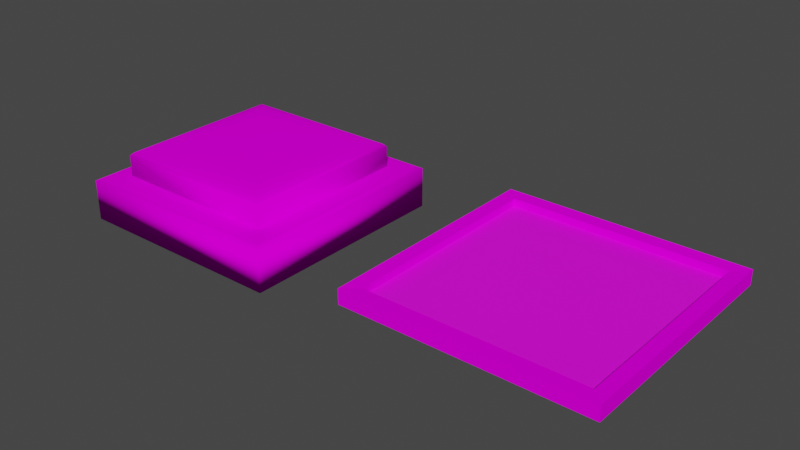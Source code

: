 # Source: InteractableObjects.blend  (saved by Blender 2.91.10; exported with 4.5.12 LTS)
import bpy
from mathutils import Matrix  # noqa: F401  (used for matrix-valued properties, if any)

bpy.ops.wm.read_factory_settings(use_empty=True)
scene = bpy.context.scene
scene.name = 'Scene'

# ---- collections
col_collection = bpy.data.collections.new('Collection'); scene.collection.children.link(col_collection)

# ---- images (referenced by path relative to the original .blend; pixels are not part of the script)
import os
ASSET_DIR = os.environ.get("B2B_ASSET_DIR", "")  # directory of the original .blend (textures are referenced by path, not embedded)
HERE = os.path.dirname(os.path.abspath(__file__))  # packed textures are extracted next to this script under _unpacked/

def load_image(name, relpath, width, height, colorspace="sRGB"):
    """Load a texture the original file referenced (path relative to the .blend, or extracted next to this script)."""
    p = next((c for c in (os.path.join(HERE, relpath), os.path.join(ASSET_DIR, relpath)) if relpath and os.path.exists(c)), "")
    if p:
        img = bpy.data.images.load(p, check_existing=True)
        img.name = name
    else:  # same state as the original file: an image datablock whose file is absent (Cycles renders it pink)
        img = bpy.data.images.new(name, width, height)
        img.source = "FILE"
        img.filepath = "//" + (relpath or name)
    img.colorspace_settings.name = colorspace
    return img
img_finalgame_pallete_png = load_image('FinalGame_Pallete.png', 'FinalGame_Pallete.png', 1024, 1024, 'sRGB')
img_grate_text_png = load_image('Grate_Text.png', 'Grate_Text.png', 1024, 1024, 'sRGB')

# ---- materials (node trees are filled in below, after node groups)
mat_material = bpy.data.materials.new('Material')
mat_material.alpha_threshold = 0.0
mat_material.use_transparent_shadow = False
mat_material.line_color = (0.0, 0.0, 0.0, 1.0)
mat_grate = bpy.data.materials.new('Grate')
mat_grate.use_transparent_shadow = False

# ---- material node trees
mat_material.use_nodes = True; mat_material.node_tree.nodes.clear()
_N = mat_material.node_tree.nodes; _L = mat_material.node_tree.links
n0 = _N.new('ShaderNodeOutputMaterial'); n0.name = 'Material Output'; n0.location = (300, 300)
n1 = _N.new('ShaderNodeBsdfPrincipled'); n1.name = 'Principled BSDF'; n1.location = (10, 300)
n1.distribution = 'GGX'
n1.subsurface_method = 'BURLEY'
n1.inputs[2].default_value = 0.4
n1.inputs[3].default_value = 1.45
n1.inputs[13].default_value = 0.0
n1.inputs[27].default_value = (0.0, 0.0, 0.0, 1.0)
n1.inputs[28].default_value = 1.0
n2 = _N.new('ShaderNodeTexImage'); n2.name = 'Image Texture'; n2.location = (-280, 280)
n2.image = img_finalgame_pallete_png
_L.new(n1.outputs[0], n0.inputs[0])
_L.new(n2.outputs[0], n1.inputs[0])
n0.is_active_output = True
mat_grate.use_nodes = True; mat_grate.node_tree.nodes.clear()
_N = mat_grate.node_tree.nodes; _L = mat_grate.node_tree.links
n0 = _N.new('ShaderNodeBsdfPrincipled'); n0.name = 'Principled BSDF'; n0.location = (10, 300)
n0.distribution = 'GGX'
n0.subsurface_method = 'BURLEY'
n0.inputs[3].default_value = 1.45
n0.inputs[27].default_value = (0.0, 0.0, 0.0, 1.0)
n0.inputs[28].default_value = 1.0
n1 = _N.new('ShaderNodeOutputMaterial'); n1.name = 'Material Output'; n1.location = (300, 300)
n2 = _N.new('ShaderNodeTexImage'); n2.name = 'Image Texture'; n2.location = (-280, 280)
n2.image = img_grate_text_png
_L.new(n0.outputs[0], n1.inputs[0])
_L.new(n2.outputs[0], n0.inputs[0])
n1.is_active_output = True

# ---- world
world_world = bpy.data.worlds.new('World'); scene.world = world_world
world_world.use_nodes = True; world_world.node_tree.nodes.clear()
_N = world_world.node_tree.nodes; _L = world_world.node_tree.links
n0 = _N.new('ShaderNodeOutputWorld'); n0.name = 'World Output'; n0.location = (300, 300)
n1 = _N.new('ShaderNodeBackground'); n1.name = 'Background'; n1.location = (10, 300)
n1.inputs[0].default_value = (0.05088, 0.05088, 0.05088, 1.0)
_L.new(n1.outputs[0], n0.inputs[0])
n0.is_active_output = True
world_world.color = (0.05088, 0.05088, 0.05088)
world_world.use_sun_shadow = False
world_world.sun_shadow_jitter_overblur = 0.0

# ---- meshes
me_cube = bpy.data.meshes.new('Cube')
me_cube.from_pydata([(0.8469, 0.8469, 1.0), (1.0, 1.0, 0.8469), (0.9552, 0.9552, 0.9552), (0.8469, -0.8469, 1.0), (1.0, -1.0, 0.8469), (0.9552, -0.9552, 0.9552), (-0.8469, 0.8469, 1.0), (-1.0, 1.0, 0.8469), (-0.9552, 0.9552, 0.9552), (-0.8469, -0.8469, 1.0), (-1.0, -1.0, 0.8469), (-0.9552, -0.9552, 0.9552), (1.0, 1.0, -0.9393), (0.9393, 0.9393, -1.0), (0.9393, -0.9393, -1.0), (1.0, -1.0, -0.9393), (-1.0, 1.0, -0.9393), (-0.9393, 0.9393, -1.0), (-0.9393, -0.9393, -1.0), (-1.0, -1.0, -0.9393)], [], [(19, 10, 7, 16), (12, 1, 4, 15), (0, 6, 9, 3), (15, 4, 10, 19), (3, 9, 11, 5), (5, 11, 10, 4), (0, 3, 5, 2), (2, 5, 4, 1), (9, 6, 8, 11), (11, 8, 7, 10), (6, 0, 2, 8), (8, 2, 1, 7), (17, 13, 14, 18), (17, 18, 19, 16), (13, 17, 16, 12), (18, 14, 15, 19), (14, 13, 12, 15), (16, 7, 1, 12)])
me_cube.polygons.foreach_set('use_smooth', [True] * 18)
_uv = me_cube.uv_layers.new(name='UVMap')
_uv.uv.foreach_set('vector', [0.5863, 0.2603, 0.5863, 0.415, 0.5863, 0.415, 0.5863, 0.2603, 0.557, 0.2603, 0.557, 0.415, 0.557, 0.415, 0.557, 0.2603, 0.5593, 0.4282, 0.584, 0.4282, 0.584, 0.4282, 0.5593, 0.4282, 0.557, 0.2603, 0.557, 0.415, 0.5863, 0.415, 0.5863, 0.2603, 0.5593, 0.4282, 0.584, 0.4282, 0.5856, 0.4243, 0.5577, 0.4243, 0.5577, 0.4243, 0.5856, 0.4243, 0.5863, 0.415, 0.557, 0.415, 0.5593, 0.4282, 0.5593, 0.4282, 0.5577, 0.4243, 0.5577, 0.4243, 0.5577, 0.4243, 0.5577, 0.4243, 0.557, 0.415, 0.557, 0.415, 0.584, 0.4282, 0.584, 0.4282, 0.5856, 0.4243, 0.5856, 0.4243, 0.5856, 0.4243, 0.5856, 0.4243, 0.5863, 0.415, 0.5863, 0.415, 0.584, 0.4282, 0.5593, 0.4282, 0.5577, 0.4243, 0.5856, 0.4243, 0.5856, 0.4243, 0.5577, 0.4243, 0.557, 0.415, 0.5863, 0.415, 0.5854, 0.255, 0.5579, 0.255, 0.5579, 0.255, 0.5854, 0.255, 0.5854, 0.255, 0.5854, 0.255, 0.5863, 0.2603, 0.5863, 0.2603, 0.5579, 0.255, 0.5854, 0.255, 0.5863, 0.2603, 0.557, 0.2603, 0.5854, 0.255, 0.5579, 0.255, 0.557, 0.2603, 0.5863, 0.2603, 0.5579, 0.255, 0.5579, 0.255, 0.557, 0.2603, 0.557, 0.2603, 0.5863, 0.2603, 0.5863, 0.415, 0.557, 0.415, 0.557, 0.2603])
me_cube.materials.append(mat_material)
me_cube.use_remesh_preserve_volume = False
me_cube.use_remesh_preserve_attributes = False
me_cube.use_mirror_vertex_groups = False
me_cube.update()
me_cube_001 = bpy.data.meshes.new('Cube.001')
me_cube_001.from_pydata([(0.7777, 0.7777, 0.003051), (0.7777, -0.7777, 0.003051), (-0.7777, 0.7777, 0.003051), (-0.7777, -0.7777, 0.003051), (0.4499, 0.4499, 2.249), (0.7777, 0.7777, 1.922), (0.5753, 0.5753, 2.224), (0.6817, 0.6817, 2.153), (0.7527, 0.7527, 2.047), (0.4499, -0.4499, 2.249), (0.7777, -0.7777, 1.922), (0.5753, -0.5753, 2.224), (0.6817, -0.6817, 2.153), (0.7527, -0.7527, 2.047), (-0.4499, 0.4499, 2.249), (-0.7777, 0.7777, 1.922), (-0.5753, 0.5753, 2.224), (-0.6817, 0.6817, 2.153), (-0.7527, 0.7527, 2.047), (-0.4499, -0.4499, 2.249), (-0.7777, -0.7777, 1.922), (-0.5753, -0.5753, 2.224), (-0.6817, -0.6817, 2.153), (-0.7527, -0.7527, 2.047)], [], [(1, 10, 20, 3), (3, 20, 15, 2), (2, 0, 1, 3), (4, 14, 19, 9), (0, 5, 10, 1), (9, 19, 21, 11), (11, 21, 22, 12), (12, 22, 23, 13), (13, 23, 20, 10), (4, 9, 11, 6), (6, 11, 12, 7), (7, 12, 13, 8), (8, 13, 10, 5), (19, 14, 16, 21), (21, 16, 17, 22), (22, 17, 18, 23), (23, 18, 15, 20), (14, 4, 6, 16), (16, 6, 7, 17), (17, 7, 8, 18), (18, 8, 5, 15), (2, 15, 5, 0)])
me_cube_001.polygons.foreach_set('use_smooth', [True] * 22)
_uv = me_cube_001.uv_layers.new(name='UVMap')
_uv.uv.foreach_set('vector', [0.1931, 0.8175, 0.1931, 0.9721, 0.1788, 0.9721, 0.1788, 0.8175, 0.1788, 0.8175, 0.1788, 0.9721, 0.1788, 0.9721, 0.1788, 0.8175, 0.1789, 0.8141, 0.1932, 0.8141, 0.1932, 0.8141, 0.1789, 0.8141, 0.1901, 0.9985, 0.1818, 0.9985, 0.1818, 0.9985, 0.1901, 0.9985, 0.1931, 0.8175, 0.1931, 0.9721, 0.1931, 0.9721, 0.1931, 0.8175, 0.1901, 0.9985, 0.1818, 0.9985, 0.1806, 0.9965, 0.1912, 0.9965, 0.1912, 0.9965, 0.1806, 0.9965, 0.1797, 0.9908, 0.1922, 0.9908, 0.1922, 0.9908, 0.1797, 0.9908, 0.179, 0.9822, 0.1929, 0.9822, 0.1929, 0.9822, 0.179, 0.9822, 0.1788, 0.9721, 0.1931, 0.9721, 0.1901, 0.9985, 0.1901, 0.9985, 0.1912, 0.9965, 0.1912, 0.9965, 0.1912, 0.9965, 0.1912, 0.9965, 0.1922, 0.9908, 0.1922, 0.9908, 0.1922, 0.9908, 0.1922, 0.9908, 0.1929, 0.9822, 0.1929, 0.9822, 0.1929, 0.9822, 0.1929, 0.9822, 0.1931, 0.9721, 0.1931, 0.9721, 0.1818, 0.9985, 0.1818, 0.9985, 0.1806, 0.9965, 0.1806, 0.9965, 0.1806, 0.9965, 0.1806, 0.9965, 0.1797, 0.9908, 0.1797, 0.9908, 0.1797, 0.9908, 0.1797, 0.9908, 0.179, 0.9822, 0.179, 0.9822, 0.179, 0.9822, 0.179, 0.9822, 0.1788, 0.9721, 0.1788, 0.9721, 0.1818, 0.9985, 0.1901, 0.9985, 0.1912, 0.9965, 0.1806, 0.9965, 0.1806, 0.9965, 0.1912, 0.9965, 0.1922, 0.9908, 0.1797, 0.9908, 0.1797, 0.9908, 0.1922, 0.9908, 0.1929, 0.9822, 0.179, 0.9822, 0.179, 0.9822, 0.1929, 0.9822, 0.1931, 0.9721, 0.1788, 0.9721, 0.1788, 0.8175, 0.1788, 0.9721, 0.1931, 0.9721, 0.1931, 0.8175])
me_cube_001.materials.append(mat_material)
me_cube_001.use_remesh_preserve_volume = False
me_cube_001.use_remesh_preserve_attributes = False
me_cube_001.use_mirror_vertex_groups = False
me_cube_001.update()
me_plane_001 = bpy.data.meshes.new('Plane.001')
me_plane_001.from_pydata([(-1.088, -1.088, -0.06744), (-1.088, -1.088, 0.06744), (-1.088, 1.088, -0.06744), (-1.088, 1.088, 0.06744), (1.088, -1.088, -0.06744), (1.088, -1.088, 0.06744), (1.088, 1.088, -0.06744), (1.088, 1.088, 0.06744), (-0.9648, 0.9648, -0.05977), (-0.9648, -0.9648, -0.05977), (-0.9648, -0.9648, 0.05977), (-0.9648, 0.9648, 0.05977), (0.9648, 0.9648, -0.05977), (0.9648, 0.9648, 0.05977), (0.9648, -0.9648, -0.05977), (0.9648, -0.9648, 0.05977)], [], [(0, 1, 3, 2), (2, 3, 7, 6), (6, 7, 5, 4), (4, 5, 1, 0), (5, 7, 13, 15), (4, 0, 9, 14), (8, 11, 10, 9), (12, 13, 11, 8), (2, 6, 12, 8), (3, 1, 10, 11), (1, 5, 15, 10), (0, 2, 8, 9), (6, 4, 14, 12), (7, 3, 11, 13), (14, 15, 13, 12), (9, 10, 15, 14)])
_uv = me_plane_001.uv_layers.new(name='UVMap')
_uv.uv.foreach_set('vector', [0.2938, 0.6338, 0.2938, 0.7967, 0.2938, 0.7967, 0.2938, 0.6338, 0.2938, 0.6338, 0.2938, 0.7967, 0.3167, 0.7967, 0.3167, 0.6338, 0.3167, 0.6338, 0.3167, 0.7967, 0.3167, 0.7967, 0.3167, 0.6338, 0.3167, 0.6338, 0.3167, 0.7967, 0.2938, 0.7967, 0.2938, 0.6338, 0.3167, 0.7967, 0.3167, 0.7967, 0.3154, 0.7875, 0.3154, 0.7875, 0.3167, 0.6338, 0.2938, 0.6338, 0.2951, 0.6431, 0.3154, 0.6431, 0.2951, 0.6431, 0.2951, 0.7875, 0.2951, 0.7875, 0.2951, 0.6431, 0.3154, 0.6431, 0.3154, 0.7875, 0.2951, 0.7875, 0.2951, 0.6431, 0.2938, 0.6338, 0.3167, 0.6338, 0.3154, 0.6431, 0.2951, 0.6431, 0.2938, 0.7967, 0.2938, 0.7967, 0.2951, 0.7875, 0.2951, 0.7875, 0.2938, 0.7967, 0.3167, 0.7967, 0.3154, 0.7875, 0.2951, 0.7875, 0.2938, 0.6338, 0.2938, 0.6338, 0.2951, 0.6431, 0.2951, 0.6431, 0.3167, 0.6338, 0.3167, 0.6338, 0.3154, 0.6431, 0.3154, 0.6431, 0.3167, 0.7967, 0.2938, 0.7967, 0.2951, 0.7875, 0.3154, 0.7875, 0.3154, 0.6431, 0.3154, 0.7875, 0.3154, 0.7875, 0.3154, 0.6431, 0.2951, 0.6431, 0.2951, 0.7875, 0.3154, 0.7875, 0.3154, 0.6431])
me_plane_001.materials.append(mat_material)
me_plane_001.use_remesh_fix_poles = True
me_plane_001.use_remesh_preserve_attributes = False
me_plane_001.use_mirror_vertex_groups = False
me_plane_001.update()
me_plane_002 = bpy.data.meshes.new('Plane.002')
me_plane_002.from_pydata([(-1.0, -1.0, 0.0), (1.0, -1.0, 0.0), (-1.0, 1.0, 0.0), (1.0, 1.0, 0.0)], [], [(0, 1, 3, 2)])
_uv = me_plane_002.uv_layers.new(name='UVMap')
_uv.uv.foreach_set('vector', [-0.3057, 0.0, 1.306, 0.0, 1.306, 1.0, -0.3057, 1.0])
me_plane_002.materials.append(mat_grate)
me_plane_002.use_remesh_fix_poles = True
me_plane_002.use_remesh_preserve_attributes = False
me_plane_002.use_mirror_vertex_groups = False
me_plane_002.update()

# ---- objects
ob_button = bpy.data.objects.new('Button', me_cube)
ob_buttontop = bpy.data.objects.new('ButtonTop', me_cube_001)
ob_grate = bpy.data.objects.new('Grate', me_plane_001)
ob_grateplane = bpy.data.objects.new('GratePlane', me_plane_002)

# ---- transforms, parenting, visibility, modifiers, constraints
ob_button.location = (-1.837, 0.0, 0.0)
ob_button.scale = (1.0, 1.0, 0.2055)
ob_button.lock_rotations_4d = False
ob_button.empty_display_type = 'ARROWS'
ob_button.lineart.crease_threshold = 0.0
ob_buttontop.parent = ob_button
ob_buttontop.matrix_parent_inverse = Matrix(((1.0, -0.0, 0.0, -0.0), (-0.0, 1.0, -0.0, 0.0), (0.0, -0.0, 4.866, -0.0), (-0.0, 0.0, -0.0, 1.0)))
ob_buttontop.location = (0.0, 0.0, 0.0)
ob_buttontop.scale = (1.0, 1.0, 0.2055)
ob_buttontop.lock_rotations_4d = False
ob_buttontop.empty_display_type = 'ARROWS'
ob_buttontop.lineart.crease_threshold = 0.0
ob_grate.location = (1.058, 0.1098, 0.07616)
ob_grate.lineart.crease_threshold = 0.0
ob_grateplane.parent = ob_grate
ob_grateplane.matrix_parent_inverse = Matrix(((1.0, -0.0, -0.0, -1.101), (-0.0, 1.0, 0.0, 0.7998), (-0.0, -0.0, 1.0, -0.4721), (-0.0, 0.0, -0.0, 1.0)))
ob_grateplane.location = (1.087, -0.7998, 0.4664)
ob_grateplane.lineart.crease_threshold = 0.0

# ---- collection membership
col_collection.objects.link(ob_button)
col_collection.objects.link(ob_buttontop)
col_collection.objects.link(ob_grate)
col_collection.objects.link(ob_grateplane)

# ---- scene / render settings (as saved in the file)
scene.frame_start = 1; scene.frame_end = 250; scene.frame_set(1)
scene.render.engine = 'BLENDER_EEVEE_NEXT'
scene.cycles.use_denoising = False
scene.cycles.samples = 128
scene.cycles.sampling_pattern = 'TABULATED_SOBOL'
scene.cycles.use_adaptive_sampling = False
scene.cycles.use_light_tree = False
scene.view_settings.view_transform = 'Filmic'
bpy.context.view_layer.update()

# ---- added for rendering (the .blend has no active camera and no usable light): camera, sun
cam_auto = bpy.data.cameras.new('AutoCamera')
cam_auto.lens = 50.0
cam_auto.sensor_width = 36.0
cam_auto.clip_end = 1000.0
ob_auto_camera = bpy.data.objects.new('AutoCamera', cam_auto)
scene.collection.objects.link(ob_auto_camera)
ob_auto_camera.location = (4.73187, -5.99367, 4.19024)
ob_auto_camera.rotation_euler = (1.09748, -7.21219e-08, 0.694738)
scene.camera = ob_auto_camera
light_auto_sun = bpy.data.lights.new('AutoSun', 'SUN')
light_auto_sun.energy = 3.0
light_auto_sun.angle = 0.0523599
ob_auto_sun = bpy.data.objects.new('AutoSun', light_auto_sun)
scene.collection.objects.link(ob_auto_sun)
ob_auto_sun.rotation_euler = (0.872665, 0.174533, 0.523599)
bpy.context.view_layer.update()
